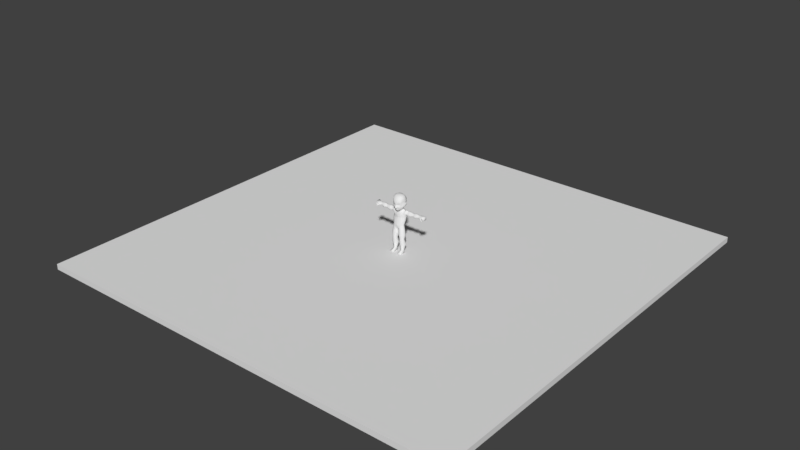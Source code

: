 # Source: BaseCharacter.blend  (saved by Blender 2.77.0; exported with 4.5.12 LTS)
import bpy
from mathutils import Matrix  # noqa: F401  (used for matrix-valued properties, if any)

bpy.ops.wm.read_factory_settings(use_empty=True)
scene = bpy.context.scene
scene.name = 'Scene'

# ---- collections
col_collection_1 = bpy.data.collections.new('Collection 1'); scene.collection.children.link(col_collection_1)

# ---- materials (node trees are filled in below, after node groups)
mat_material = bpy.data.materials.new('Material')
mat_material.alpha_threshold = 0.0
mat_material.use_transparent_shadow = False
mat_material.roughness = 0.5

# ---- material node trees

# ---- world
world_world = bpy.data.worlds.new('World'); scene.world = world_world
world_world.color = (0.05088, 0.05088, 0.05088)
world_world.use_sun_shadow = False
world_world.sun_shadow_jitter_overblur = 0.0
world_world.cycles.sampling_method = 'MANUAL'

# ---- meshes
me_cube = bpy.data.meshes.new('Cube')
me_cube.from_pydata([(-8.117, -8.01, -0.2067), (-8.117, -8.01, -0.002382), (-8.117, 8.01, -0.2067), (-8.117, 8.01, -0.002382), (8.117, -8.01, -0.2067), (8.117, -8.01, -0.002382), (8.117, 8.01, -0.2067), (8.117, 8.01, -0.002382)], [], [(1, 3, 2, 0), (3, 7, 6, 2), (7, 5, 4, 6), (5, 1, 0, 4), (0, 2, 6, 4), (5, 7, 3, 1)])
me_cube.use_remesh_preserve_volume = False
me_cube.use_remesh_preserve_attributes = False
me_cube.use_mirror_vertex_groups = False
me_cube.update()
me_cylinder = bpy.data.meshes.new('Cylinder')
me_cylinder.from_pydata([(0.7276, 0.1059, 0.5289), (0.7102, 0.2824, 1.67), (0.977, -0.02886, 0.5275), (1.225, 0.03884, 1.67), (0.9683, -0.3775, 0.5277), (1.19, -0.488, 1.666), (0.7291, -0.5232, 0.5296), (0.7081, -0.7511, 1.668), (0.4765, -0.3226, 0.5269), (0.1989, -0.4114, 1.672), (0.4783, -0.02891, 0.5275), (0.1938, 0.03983, 1.67), (1.03, -0.5917, 2.464), (0.6759, -0.8393, 2.465), (0.3077, -0.5233, 2.464), (0.3136, -0.1562, 2.465), (0.6222, 0.3518, 3.357), (1.073, 0.08939, 3.357), (1.129, -0.5727, 3.361), (0.6255, -0.9083, 3.356), (0.0816, -0.484, 3.352), (0.09262, 0.1031, 3.349), (0.5373, 0.2438, 4.261), (0.9279, 0.01649, 4.74), (0.9058, -0.5031, 4.868), (0.5369, -0.7315, 4.589), (0.05125, -0.4362, 4.111), (0.09962, 0.009782, 3.945), (0.0, 0.3715, 4.26), (0.0, -0.7552, 4.593), (0.0, -0.4282, 4.108), (0.0, 0.0391, 3.946), (0.5228, 0.2374, 5.025), (0.8812, 0.02533, 5.024), (0.8616, -0.5067, 5.029), (0.5023, -0.6636, 5.025), (0.0, 0.37, 5.025), (0.0, -0.7406, 5.024), (0.6318, 0.4969, 6.096), (1.097, 0.2404, 6.097), (1.054, -0.361, 6.096), (0.5677, -0.5744, 6.098), (0.0, 0.6476, 6.097), (0.0, -0.5993, 6.082), (0.7028, 0.7336, 6.937), (1.101, 0.5051, 6.803), (1.042, -0.13, 6.745), (0.6027, -0.5267, 6.571), (0.0, 0.8828, 6.951), (0.0, -0.6238, 6.542), (0.5764, 0.5526, 7.475), (0.9211, 0.4373, 7.411), (0.922, -0.005738, 7.334), (0.4533, -0.1546, 7.285), (0.00149, 0.6387, 7.504), (0.0, -0.1733, 7.271), (0.4194, 0.4775, 7.727), (0.5466, 0.3366, 7.707), (0.526, -0.01974, 7.626), (0.3516, -0.1576, 7.57), (0.0, 0.5489, 7.75), (0.0, -0.2166, 7.546), (1.022, -0.1995, 7.015), (0.5858, -0.6134, 6.639), (0.6819, 0.7081, 7.27), (0.9653, 0.5789, 7.166), (0.0, 0.8171, 7.338), (0.0, -0.6621, 6.614), (1.014, -0.1755, 0.5276), (1.354, -0.1876, 1.672), (1.154, -0.3317, 2.474), (1.27, -0.1809, 3.359), (1.043, -0.197, 4.844), (1.001, -0.2021, 5.028), (1.217, -0.02489, 6.074), (1.226, 0.1845, 6.679), (0.9261, 0.2141, 7.431), (0.5675, 0.1625, 7.682), (2.753, 0.4019, 7.032), (2.753, 0.3598, 7.441), (2.754, 0.455, 7.274), (2.754, 0.188, 6.941), (2.753, 0.2058, 7.458), (1.228, -0.1643, 6.917), (1.368, -0.09268, 6.973), (1.432, -0.05048, 7.145), (1.193, -0.2003, 7.153), (1.209, -0.009454, 7.503), (1.58, 0.05817, 7.424), (1.622, 0.201, 7.495), (1.237, 0.2075, 7.595), (1.228, 0.4969, 7.565), (1.613, 0.3757, 7.48), (1.523, 0.5273, 7.287), (1.241, 0.6471, 7.282), (1.247, 0.5564, 6.954), (1.405, 0.4545, 6.998), (1.353, 0.1901, 6.847), (1.287, 0.1876, 6.794), (2.13, -0.2032, 6.89), (2.128, -0.04395, 7.469), (2.127, 0.4475, 7.511), (2.128, 0.5133, 6.95), (2.127, -0.2429, 7.167), (2.126, 0.2032, 7.571), (2.126, 0.5963, 7.296), (2.128, 0.1897, 6.764), (3.817, 0.3995, 7.103), (3.817, -0.02712, 7.065), (3.817, 0.371, 7.481), (3.817, 0.05511, 7.431), (3.816, -0.06593, 7.232), (3.816, 0.4596, 7.322), (3.817, 0.1888, 7.013), (3.816, 0.2115, 7.506), (4.76, 0.6094, 7.342), (4.745, -0.169, 7.323), (4.889, 0.6146, 7.525), (4.869, -0.09835, 7.501), (4.785, -0.2714, 7.415), (4.817, 0.7316, 7.459), (4.725, 0.1603, 7.293), (4.899, 0.2108, 7.542), (4.594, 0.4846, 6.862), (4.569, -0.04278, 7.048), (4.57, 0.4797, 7.027), (4.016, 0.5066, 7.326), (4.371, 0.6014, 7.374), (4.371, 0.5123, 7.201), (4.02, 0.4384, 7.098), (4.018, 0.214, 7.521), (4.388, 0.215, 7.52), (4.389, 0.4962, 7.498), (4.019, 0.4127, 7.494), (4.026, 0.1724, 6.995), (4.369, 0.1543, 7.119), (4.487, -0.1599, 7.203), (4.012, -0.06694, 7.041), (4.368, -0.1941, 7.291), (4.025, -0.1198, 7.222), (4.386, -0.02393, 7.458), (4.019, 0.02663, 7.441), (4.756, 0.5738, 7.111), (4.739, -0.1432, 7.126), (4.923, 0.5814, 6.976), (4.9, -0.08223, 6.996), (4.815, -0.2394, 7.079), (4.856, 0.6913, 7.047), (4.709, 0.1561, 7.149), (4.936, 0.2033, 6.966), (4.592, -0.00397, 6.887), (4.551, -0.05141, 6.97), (4.555, 0.502, 6.939), (4.565, 0.1732, 7.076), (4.598, 0.2034, 6.851), (4.484, 0.1837, 6.954), (4.407, -0.09601, 6.91), (4.556, -0.1037, 7.029), (4.592, -0.2605, 7.095), (4.387, -0.2465, 6.935), (4.516, -0.3204, 7.13), (4.415, -0.3056, 7.037), (4.737, -0.3382, 6.797), (4.765, -0.3335, 6.853), (4.796, -0.3935, 6.861), (4.749, -0.3935, 6.805), (4.763, -0.4116, 6.885), (4.73, -0.4132, 6.837), (4.594, -0.2334, 6.846), (4.592, -0.3295, 6.854), (4.589, -0.3693, 6.919), (4.69, -0.3218, 6.991), (4.658, -0.2284, 6.943), (4.652, -0.3709, 7.004), (3.106, 0.2113, 7.579), (3.106, 0.426, 7.555), (3.106, 0.1859, 6.856), (3.105, -0.1467, 6.934), (3.106, -0.1798, 7.179), (3.106, -0.002719, 7.486), (3.106, 0.4841, 6.982), (3.106, 0.565, 7.321), (0.4989, 0.4292, 10.16), (0.7526, 0.2339, 10.09), (0.7616, -0.3651, 10.07), (0.4693, -0.4886, 10.18), (0.0, 0.5363, 10.19), (0.0, -0.5453, 10.21), (0.7926, -0.01967, 10.11), (0.4178, 0.3473, 7.988), (0.5165, 0.1935, 7.949), (0.0, 0.4575, 8.021), (0.5426, 0.07114, 7.892), (0.5168, -0.08946, 7.807), (0.3747, -0.19, 7.699), (0.0, -0.2487, 7.651), (0.5415, 0.5062, 8.21), (0.6601, 0.8292, 8.738), (0.6144, 0.6767, 9.825), (0.0, 0.6727, 8.252), (0.0, 1.027, 8.752), (0.0, 0.8861, 9.853), (0.3824, -0.4218, 7.668), (0.2016, -0.9546, 8.692), (0.4801, -0.902, 9.806), (0.9052, 0.2849, 9.778), (1.154, 0.3345, 8.704), (0.7619, 0.1822, 8.163), (0.9922, -0.05075, 9.766), (0.9514, 0.02124, 8.726), (0.8215, -0.02968, 8.073), (0.902, -0.4843, 9.775), (0.6289, -0.7627, 8.713), (0.7123, -0.3693, 7.917), (0.0, -0.9814, 9.791), (0.0, -1.082, 8.706), (0.0, -0.4593, 7.607), (0.0, -0.02107, 10.3), (0.4818, -0.01807, 10.26), (0.6719, 0.8662, 9.024), (0.0, 1.074, 9.055), (0.2223, -0.9511, 8.815), (1.139, 0.3099, 8.917), (0.9579, 0.0275, 8.946), (0.6154, -0.8011, 8.825), (0.0, -1.146, 8.94), (0.6359, 0.7588, 8.557), (0.0, 0.9608, 8.573), (0.2112, -0.9284, 8.603), (1.129, 0.2403, 8.529), (0.929, -0.04021, 8.541), (0.5999, -0.7337, 8.61), (0.1606, -1.015, 8.495), (0.12, -1.034, 8.675), (0.7501, -0.8023, 8.964), (0.8023, -0.6762, 8.721), (0.1723, -1.161, 8.937), (0.7498, -0.7434, 8.499), (0.2081, -0.8686, 8.02), (0.2078, -0.8578, 8.016), (0.0, -1.013, 7.998), (0.0, -0.9874, 7.953), (0.143, -0.9198, 7.987), (0.1447, -0.9416, 8.015), (0.321, -0.8144, 7.928), (0.2128, -0.8498, 7.832), (0.2949, -0.9014, 8.129), (0.0, -1.02, 8.097), (0.1412, -0.9694, 8.142), (0.0, -0.9095, 7.773), (0.2413, -0.8177, 7.979), (0.2344, -0.862, 8.056), (0.0, -1.01, 8.056), (0.1637, -0.842, 7.919), (0.1436, -0.9485, 8.072), (0.0, -0.8829, 7.874), (0.289, -0.7248, 7.637), (0.2328, -1.008, 8.235), (0.0, -0.8111, 7.597), (0.5538, -0.6546, 7.862), (0.504, -0.93, 8.284), (0.09174, -1.136, 8.394), (0.07836, -1.112, 8.552), (0.0, -1.142, 8.551), (0.0, -1.191, 8.38), (0.1047, -1.182, 8.204), (0.0, -1.23, 8.177), (0.0, -1.129, 8.109), (0.08272, -1.102, 8.137), (1.063, 0.146, 8.375), (0.8871, -0.01148, 8.31), (0.7913, -0.5111, 8.208), (0.5939, 0.6543, 8.39), (0.0, 0.8572, 8.424), (0.211, -0.8442, 8.014), (0.0, -0.972, 7.985), (0.1475, -0.8908, 8.01), (0.3409, -0.8266, 8.025), (0.2548, -0.8228, 8.011), (0.5994, -0.7333, 8.082), (0.4527, -0.8872, 8.823), (0.4064, -0.9092, 8.699), (0.1751, -1.036, 8.348), (0.09707, -1.186, 8.276), (0.5141, -1.027, 8.964), (0.4668, -0.7184, 10.02), (0.0, -1.243, 8.26), (0.7303, -0.7243, 9.785), (0.2644, -1.003, 8.5), (0.3519, -0.8676, 8.599), (0.0, -0.7946, 10.03), (0.688, -0.5729, 9.991), (0.902, 0.3945, 8.973), (0.9499, 0.434, 8.724), (0.913, 0.3644, 8.544), (0.8657, 0.2423, 8.357), (0.7276, 0.1059, -0.01151), (0.977, -0.02886, -0.01151), (1.049, -0.3775, -0.01151), (0.7291, -0.5232, -0.01151), (0.535, -0.3226, -0.01151), (0.4783, -0.02891, -0.01151), (1.055, -0.1755, -0.01151), (1.104, -1.159, 0.1211), (0.7422, -1.305, 0.123), (0.4279, -1.104, 0.1203), (1.104, -1.159, -0.01151), (0.7422, -1.305, -0.01151), (0.4279, -1.104, -0.01151), (0.6681, 0.06829, 2.583), (1.042, -0.123, 2.585), (1.082, -0.1097, 2.277), (0.6835, 0.08558, 2.275), (2.661, -0.06946, 6.985), (2.661, 0.04141, 7.399), (2.662, -0.09094, 7.171), (2.852, -0.07772, 6.98), (2.853, -0.101, 7.174), (2.852, 0.03701, 7.418), (0.6889, 0.8254, 9.423), (0.0, 1.058, 9.453), (0.3967, -1.05, 9.366), (1.0, 0.3468, 9.366), (0.8863, -0.6278, 9.348), (0.0, -1.121, 9.364), (0.6837, -0.8755, 9.362), (1.021, -0.03721, 9.343), (3.461, 0.2138, 7.586), (3.461, 0.1863, 6.891), (3.462, 0.4774, 7.014), (3.461, 0.4279, 7.558), (3.461, -0.1275, 6.965), (3.461, -0.1686, 7.201), (3.461, 0.001921, 7.49), (3.461, 0.558, 7.334), (1.776, -0.1956, 7.154), (1.883, 0.2014, 7.583), (1.827, 0.6108, 7.308), (1.732, 0.1875, 6.755), (1.741, -0.197, 6.899), (1.86, -0.02051, 7.485), (1.879, 0.4399, 7.54), (1.761, 0.5222, 6.947), (0.9813, -0.4546, 5.563), (0.5339, -0.6506, 5.562), (0.5786, 0.3935, 5.561), (1.015, 0.1454, 5.561), (0.0, 0.5434, 5.561), (0.0, -0.7046, 5.553), (1.141, -0.1154, 5.551), (1.022, 0.07575, 4.052), (1.026, -0.5464, 4.118), (0.05506, -0.4657, 3.734), (0.08478, 0.06264, 3.651), (0.5807, -0.8324, 3.975), (0.5792, 0.329, 3.813), (1.169, -0.1883, 4.106), (1.082, -0.2266, 7.109), (1.047, 0.2074, 7.559), (1.074, 0.6392, 7.248), (1.255, 0.186, 6.74), (1.125, -0.1684, 6.841), (1.033, -0.02437, 7.459), (1.04, 0.4808, 7.53), (1.161, 0.5525, 6.887), (1.31, -0.1428, 6.958), (1.322, -0.1441, 7.174), (1.402, 0.009442, 7.499), (1.435, 0.2006, 7.587), (1.427, 0.4471, 7.561), (1.391, 0.6061, 7.308), (1.337, 0.5191, 6.986), (1.332, 0.1892, 6.825)], [], [(0, 1, 3, 2), (68, 69, 5, 4), (4, 5, 7, 6), (6, 7, 9, 8), (8, 9, 11, 10), (10, 11, 1, 0), (299, 298, 306, 307), (70, 69, 311), (311, 310, 70), (11, 9, 14, 15), (7, 5, 12, 13), (11, 15, 312), (356, 350, 23, 72), (310, 309, 16, 17), (16, 309, 21), (15, 21, 309), (310, 17, 71), (71, 70, 310), (353, 352, 26, 27), (354, 351, 24, 25), (350, 355, 22, 23), (355, 353, 27, 22), (352, 354, 25, 26), (22, 27, 31, 28), (27, 26, 30, 31), (26, 25, 29, 30), (23, 22, 32, 33), (29, 25, 35, 37), (72, 23, 33, 73), (22, 28, 36, 32), (25, 24, 34, 35), (344, 343, 40, 41), (346, 345, 38, 39), (345, 347, 42, 38), (349, 346, 39, 74), (348, 344, 41, 43), (41, 40, 46, 47), (39, 38, 44, 45), (38, 42, 48, 44), (74, 39, 45, 75), (43, 41, 47, 49), (63, 62, 52, 53), (65, 64, 50, 51), (64, 66, 54, 50), (67, 63, 53, 55), (53, 52, 58, 59), (51, 50, 56, 57), (50, 54, 60, 56), (76, 51, 57, 77), (55, 53, 59, 61), (49, 47, 63, 67), (44, 48, 66, 64), (45, 44, 64, 65), (47, 46, 62, 63), (52, 76, 77, 58), (40, 74, 75, 46), (343, 349, 74, 40), (24, 72, 73, 34), (15, 14, 20, 21), (351, 356, 72, 24), (9, 7, 13, 14), (2, 3, 69, 68), (81, 316, 313), (313, 316, 317, 315), (104, 314, 82), (105, 101, 79, 80), (106, 102, 78, 81), (101, 104, 82, 79), (102, 105, 80, 78), (361, 360, 98, 83), (365, 372, 97, 84), (364, 359, 94, 95), (371, 370, 93, 96), (363, 358, 90, 91), (369, 368, 89, 92), (360, 364, 95, 98), (372, 371, 96, 97), (359, 363, 91, 94), (370, 369, 92, 93), (362, 357, 86, 87), (367, 366, 85, 88), (358, 362, 87, 90), (368, 367, 88, 89), (357, 361, 83, 86), (366, 365, 84, 85), (339, 338, 106, 99), (342, 337, 105, 102), (341, 336, 104, 101), (338, 342, 102, 106), (337, 341, 101, 105), (340, 335, 103, 100), (336, 340, 100, 104), (335, 339, 99, 103), (330, 327, 114, 109), (331, 328, 113, 108), (332, 331, 108, 111), (333, 332, 111, 110), (328, 329, 107, 113), (327, 333, 110, 114), (334, 330, 109, 112), (329, 334, 112, 107), (128, 127, 120, 115), (132, 131, 122, 117), (136, 135, 121, 116), (138, 136, 116, 119), (140, 138, 119, 118), (135, 128, 115, 121), (131, 140, 118, 122), (127, 132, 117, 120), (118, 119, 146, 145), (119, 116, 143, 146), (116, 121, 148, 143), (117, 122, 149, 144), (115, 120, 147, 142), (120, 117, 144, 147), (112, 109, 133, 126), (126, 133, 132, 127), (114, 110, 141, 130), (130, 141, 140, 131), (113, 107, 129, 134), (134, 129, 128, 135), (110, 111, 139, 141), (141, 139, 138, 140), (111, 108, 137, 139), (137, 134, 156, 159), (108, 113, 134, 137), (136, 138, 160, 158), (109, 114, 130, 133), (133, 130, 131, 132), (107, 112, 126, 129), (129, 126, 127, 128), (142, 147, 152, 125), (147, 144, 123, 152), (149, 145, 150, 154), (148, 142, 125, 153), (145, 146, 151, 150), (146, 143, 124, 151), (121, 115, 142, 148), (122, 118, 145, 149), (125, 152, 155, 153), (153, 155, 151, 124), (152, 123, 154, 155), (155, 154, 150, 151), (144, 149, 154, 123), (143, 148, 153, 124), (170, 169, 165, 167), (169, 168, 162, 165), (138, 139, 161, 160), (139, 137, 159, 161), (134, 135, 157, 156), (135, 136, 158, 157), (167, 165, 164, 166), (165, 162, 163, 164), (172, 171, 164, 163), (171, 173, 166, 164), (173, 170, 167, 166), (168, 172, 163, 162), (156, 157, 172, 168), (160, 161, 170, 173), (158, 160, 173, 171), (157, 158, 171, 172), (159, 156, 168, 169), (161, 159, 169, 170), (78, 80, 181, 180), (318, 179, 174), (174, 82, 318), (318, 317, 178, 179), (317, 316, 177, 178), (177, 316, 176), (81, 176, 316), (205, 198, 182, 183), (198, 201, 186, 182), (208, 205, 183, 188), (211, 208, 188, 184), (214, 204, 285, 290), (59, 58, 193, 194), (61, 59, 194, 195), (58, 77, 192, 193), (77, 57, 190, 192), (56, 60, 191, 189), (57, 56, 189, 190), (194, 193, 213, 202), (228, 289, 281, 203), (321, 325, 287, 204), (195, 194, 202, 216), (233, 215, 263, 262), (324, 321, 204, 214), (193, 192, 210, 213), (237, 230, 209, 235), (323, 326, 208, 211), (192, 190, 207, 210), (230, 229, 206, 209), (326, 322, 205, 208), (189, 191, 199, 196), (226, 227, 200, 197), (319, 320, 201, 198), (190, 189, 196, 207), (294, 226, 197, 293), (322, 319, 198, 205), (217, 187, 185, 218), (188, 218, 185, 184), (183, 182, 218, 188), (186, 217, 218, 182), (293, 197, 219, 292), (197, 200, 220, 219), (209, 206, 222, 223), (235, 209, 223, 234), (215, 233, 236, 225), (203, 281, 280, 221), (295, 272, 226, 294), (272, 273, 227, 226), (270, 269, 229, 230), (271, 270, 230, 237), (278, 251, 238, 274), (253, 250, 239, 242), (228, 203, 233, 232), (224, 212, 235, 234), (203, 221, 236, 233), (221, 280, 284, 236), (212, 231, 237, 235), (231, 289, 288, 237), (275, 276, 243, 240), (276, 274, 238, 243), (254, 252, 240, 243), (255, 253, 242, 241), (251, 254, 243, 238), (260, 257, 248, 246), (258, 256, 245, 249), (247, 248, 268, 267), (256, 259, 244, 245), (279, 260, 246, 277), (246, 248, 254, 251), (249, 245, 253, 255), (248, 247, 252, 254), (245, 244, 250, 253), (277, 246, 251, 278), (271, 237, 260, 279), (202, 213, 259, 256), (248, 257, 265, 268), (216, 202, 256, 258), (237, 288, 282, 257, 260), (264, 261, 262, 263), (265, 266, 267, 268), (261, 264, 286, 283), (232, 233, 262, 261), (257, 282, 283, 265), (184, 291, 287, 211), (213, 271, 279, 259), (244, 277, 278, 250), (259, 279, 277, 244), (242, 239, 274, 276), (241, 242, 276, 275), (250, 278, 274, 239), (213, 210, 270, 271), (210, 207, 295, 270), (196, 199, 273, 272), (207, 196, 272, 295), (283, 282, 232, 261), (284, 280, 224, 234), (290, 285, 185, 187), (287, 291, 285, 204), (283, 286, 266, 265), (281, 289, 231, 212), (282, 288, 232), (288, 289, 228, 232), (280, 281, 212, 224), (325, 284, 234, 323), (222, 206, 293, 292), (223, 222, 292), (206, 229, 294, 293), (229, 269, 295, 294), (269, 270, 295), (68, 4, 298, 302), (8, 10, 301, 300), (0, 2, 297, 296), (6, 8, 305, 304), (2, 68, 302, 297), (10, 0, 296, 301), (304, 305, 308, 307), (303, 304, 307, 306), (298, 4, 303, 306), (8, 300, 308, 305), (4, 6, 304, 303), (300, 299, 307, 308), (302, 298, 300, 301), (296, 297, 302, 301), (299, 300, 298), (5, 69, 70, 12), (1, 11, 312), (3, 1, 312, 311), (69, 3, 311), (15, 309, 312), (312, 309, 310, 311), (13, 12, 18, 19), (14, 13, 19, 20), (12, 70, 71, 18), (99, 106, 313), (100, 103, 315, 314), (104, 100, 314), (103, 99, 313, 315), (106, 81, 313), (79, 82, 174, 175), (314, 318, 82), (80, 79, 175, 181), (81, 78, 180, 176), (317, 318, 314, 315), (287, 325, 323, 211), (292, 219, 319, 322), (219, 220, 320, 319), (223, 292, 322, 326), (234, 223, 326, 323), (225, 236, 321, 324), (236, 284, 325, 321), (291, 184, 185, 285), (180, 181, 334, 329), (181, 175, 330, 334), (174, 179, 333, 327), (176, 180, 329, 328), (179, 178, 332, 333), (178, 177, 331, 332), (177, 176, 328, 331), (175, 174, 327, 330), (85, 84, 339, 335), (89, 88, 340, 336), (88, 85, 335, 340), (93, 92, 341, 337), (97, 96, 342, 338), (92, 89, 336, 341), (96, 93, 337, 342), (84, 97, 338, 339), (34, 73, 349, 343), (37, 35, 344, 348), (73, 33, 346, 349), (32, 36, 347, 345), (33, 32, 345, 346), (35, 34, 343, 344), (18, 71, 356, 351), (20, 19, 354, 352), (16, 21, 353, 355), (17, 16, 355, 350), (19, 18, 351, 354), (21, 20, 352, 353), (71, 17, 350, 356), (62, 46, 361, 357), (76, 52, 362, 358), (52, 62, 357, 362), (65, 51, 363, 359), (75, 45, 364, 360), (51, 76, 358, 363), (45, 65, 359, 364), (46, 75, 360, 361), (86, 83, 365, 366), (90, 87, 367, 368), (87, 86, 366, 367), (94, 91, 369, 370), (98, 95, 371, 372), (91, 90, 368, 369), (95, 94, 370, 371), (83, 98, 372, 365)])
me_cylinder.polygons.foreach_set('use_smooth', [True] * 359)
_uv = me_cylinder.uv_layers.new(name='UVMap')
_uv.uv.foreach_set('vector', [0.4631, 0.07009, 0.4731, 0.1802, 0.4259, 0.1793, 0.4387, 0.06943, 0.2511, 0.01713, 0.259, 0.1297, 0.2292, 0.1237, 0.2369, 0.01445, 0.2369, 0.01445, 0.2292, 0.1237, 0.1717, 0.114, 0.2076, 0.009566, 0.5682, 0.06407, 0.6019, 0.1709, 0.5411, 0.1803, 0.5353, 0.06843, 0.5353, 0.06843, 0.5411, 0.1803, 0.5023, 0.1821, 0.5104, 0.06967, 0.823, 0.06226, 0.8425, 0.1723, 0.7818, 0.1699, 0.7929, 0.06121, 0.8989, 0.2462, 0.9335, 0.2342, 0.9352, 0.3088, 0.8961, 0.3206, 0.3883, 0.253, 0.3982, 0.1781, 0.4142, 0.2358, 0.4142, 0.2358, 0.4127, 0.265, 0.3883, 0.253, 0.5023, 0.1821, 0.5411, 0.1803, 0.5683, 0.253, 0.5374, 0.2545, 0.1717, 0.114, 0.2292, 0.1237, 0.1934, 0.1951, 0.1484, 0.1875, 0.8425, 0.1723, 0.8356, 0.2483, 0.79, 0.2283, 0.3915, 0.4092, 0.4216, 0.4058, 0.4167, 0.4712, 0.3902, 0.4797, 0.4127, 0.265, 0.4484, 0.2655, 0.4724, 0.3414, 0.4264, 0.3403, 0.7796, 0.3313, 0.7908, 0.2578, 0.8398, 0.3336, 0.8356, 0.2483, 0.8398, 0.3336, 0.7908, 0.2578, 0.4127, 0.265, 0.4264, 0.3403, 0.3927, 0.3387, 0.3927, 0.3387, 0.3883, 0.253, 0.4127, 0.265, 0.5237, 0.3703, 0.5655, 0.3765, 0.5673, 0.4127, 0.5301, 0.3981, 0.1114, 0.328, 0.1609, 0.3504, 0.138, 0.42, 0.09823, 0.386, 0.4216, 0.4058, 0.4661, 0.384, 0.4599, 0.4266, 0.4167, 0.4712, 0.784, 0.3748, 0.8412, 0.3619, 0.8425, 0.3901, 0.7884, 0.4183, 0.5655, 0.3765, 0.6298, 0.3901, 0.6295, 0.4493, 0.5673, 0.4127, 0.773, 0.8446, 0.81, 0.8172, 0.8211, 0.8177, 0.8317, 0.8446, 0.81, 0.8172, 0.8048, 0.7729, 0.8103, 0.7726, 0.8211, 0.8177, 0.07724, 0.3367, 0.09823, 0.386, 0.04726, 0.3779, 0.07294, 0.3357, 0.4167, 0.4712, 0.4599, 0.4266, 0.4548, 0.4993, 0.4178, 0.4983, 0.04726, 0.3779, 0.09823, 0.386, 0.0896, 0.4271, 0.03932, 0.4186, 0.3902, 0.4797, 0.4167, 0.4712, 0.4178, 0.4983, 0.3905, 0.4971, 0.8774, 0.4442, 0.9242, 0.4405, 0.9306, 0.5135, 0.8854, 0.5169, 0.09823, 0.386, 0.138, 0.42, 0.1305, 0.4344, 0.0896, 0.4271, 0.08405, 0.4784, 0.1322, 0.4867, 0.134, 0.539, 0.07851, 0.5297, 0.4195, 0.5505, 0.461, 0.5515, 0.4673, 0.6037, 0.4212, 0.6027, 0.879, 0.5687, 0.9291, 0.5649, 0.9276, 0.6164, 0.8725, 0.6204, 0.3904, 0.5479, 0.4195, 0.5505, 0.4212, 0.6027, 0.3904, 0.5987, 0.03054, 0.4694, 0.08405, 0.4784, 0.07851, 0.5297, 0.02176, 0.5201, 0.07851, 0.5297, 0.134, 0.539, 0.1327, 0.6031, 0.07413, 0.5746, 0.4212, 0.6027, 0.4673, 0.6037, 0.481, 0.6858, 0.4415, 0.6721, 0.8725, 0.6204, 0.9276, 0.6164, 0.9246, 0.6983, 0.8625, 0.7016, 0.3904, 0.5987, 0.4212, 0.6027, 0.4415, 0.6721, 0.4059, 0.658, 0.02176, 0.5201, 0.07851, 0.5297, 0.07413, 0.5746, 0.01459, 0.5624, 0.06743, 0.5806, 0.1205, 0.6265, 0.1143, 0.6568, 0.06462, 0.6436, 0.4525, 0.707, 0.4773, 0.7172, 0.4659, 0.7354, 0.4393, 0.7291, 0.9692, 0.6071, 0.9692, 0.6731, 0.952, 0.6737, 0.9528, 0.6186, 0.01128, 0.5687, 0.06743, 0.5806, 0.06462, 0.6436, 0.02197, 0.6353, 0.06462, 0.6436, 0.1143, 0.6568, 0.07109, 0.6782, 0.04933, 0.6688, 0.4393, 0.7291, 0.4659, 0.7354, 0.4642, 0.7585, 0.445, 0.7557, 0.9201, 0.4167, 0.8679, 0.411, 0.8658, 0.3872, 0.9034, 0.3916, 0.7329, 0.0507, 0.7096, 0.04967, 0.7196, 0.009566, 0.7381, 0.0127, 0.02197, 0.6353, 0.06462, 0.6436, 0.04933, 0.6688, 0.01434, 0.6607, 0.01459, 0.5624, 0.07413, 0.5746, 0.06743, 0.5806, 0.01128, 0.5687, 0.8625, 0.7016, 0.9246, 0.6983, 0.9306, 0.7351, 0.8683, 0.7332, 0.4415, 0.6721, 0.481, 0.6858, 0.4773, 0.7172, 0.4525, 0.707, 0.07413, 0.5746, 0.1327, 0.6031, 0.1205, 0.6265, 0.06743, 0.5806, 0.7573, 0.05299, 0.7329, 0.0507, 0.7381, 0.0127, 0.7583, 0.01057, 0.134, 0.539, 0.166, 0.5427, 0.165, 0.6017, 0.1327, 0.6031, 0.1322, 0.4867, 0.1621, 0.4911, 0.166, 0.5427, 0.134, 0.539, 0.138, 0.42, 0.1662, 0.4228, 0.1583, 0.4394, 0.1305, 0.4344, 0.5374, 0.2545, 0.5683, 0.253, 0.5638, 0.3404, 0.5173, 0.3425, 0.1609, 0.3504, 0.1901, 0.3546, 0.1662, 0.4228, 0.138, 0.42, 0.5411, 0.1803, 0.6019, 0.1709, 0.6183, 0.2463, 0.5683, 0.253, 0.4387, 0.06943, 0.4259, 0.1793, 0.3982, 0.1781, 0.4229, 0.06838, 0.6942, 0.633, 0.7227, 0.6234, 0.7222, 0.6416, 0.2794, 0.6497, 0.2968, 0.652, 0.2918, 0.6701, 0.2746, 0.667, 0.7244, 0.1608, 0.7398, 0.2148, 0.7211, 0.2217, 0.8041, 0.6859, 0.7814, 0.6923, 0.7865, 0.6406, 0.8042, 0.6363, 0.6929, 0.691, 0.6607, 0.6934, 0.6726, 0.6343, 0.6942, 0.633, 0.6992, 0.1609, 0.7244, 0.1608, 0.7211, 0.2217, 0.705, 0.2213, 0.8411, 0.6878, 0.8041, 0.6859, 0.8042, 0.6363, 0.8301, 0.6376, 0.138, 0.6119, 0.1667, 0.6076, 0.1684, 0.6135, 0.1433, 0.6207, 0.7298, 0.771, 0.6947, 0.7685, 0.6948, 0.7655, 0.7262, 0.7646, 0.9776, 0.4452, 0.9698, 0.4775, 0.9537, 0.4788, 0.9674, 0.4498, 0.2132, 0.8741, 0.1978, 0.8472, 0.2092, 0.843, 0.2205, 0.8695, 0.7045, 0.06252, 0.7313, 0.06382, 0.7297, 0.07694, 0.6995, 0.07537, 0.7051, 0.09448, 0.7293, 0.0959, 0.7289, 0.1149, 0.7106, 0.1136, 0.4042, 0.6635, 0.4401, 0.6796, 0.4387, 0.6871, 0.4026, 0.6691, 0.6947, 0.7685, 0.6629, 0.7699, 0.6685, 0.7625, 0.6948, 0.7655, 0.9698, 0.4775, 0.9699, 0.5042, 0.952, 0.5068, 0.9537, 0.4788, 0.1978, 0.8472, 0.2054, 0.8212, 0.2205, 0.8202, 0.2092, 0.843, 0.5145, 0.8306, 0.5183, 0.8659, 0.5101, 0.8638, 0.5023, 0.8296, 0.157, 0.6765, 0.1465, 0.6451, 0.1595, 0.6482, 0.1766, 0.6759, 0.7313, 0.06382, 0.7556, 0.06494, 0.7539, 0.07689, 0.7297, 0.07694, 0.7293, 0.0959, 0.7495, 0.09486, 0.7451, 0.1128, 0.7289, 0.1149, 0.1271, 0.6342, 0.138, 0.6119, 0.1433, 0.6207, 0.1336, 0.642, 0.1465, 0.6451, 0.151, 0.6248, 0.1587, 0.6288, 0.1595, 0.6482, 0.7311, 0.7279, 0.6939, 0.7283, 0.6929, 0.691, 0.736, 0.6911, 0.84, 0.7206, 0.8058, 0.7136, 0.8041, 0.6859, 0.8411, 0.6878, 0.7049, 0.1373, 0.7267, 0.1378, 0.7244, 0.1608, 0.6992, 0.1609, 0.6939, 0.7283, 0.6646, 0.7279, 0.6607, 0.6934, 0.6929, 0.691, 0.8058, 0.7136, 0.7841, 0.7161, 0.7814, 0.6923, 0.8041, 0.6859, 0.199, 0.6816, 0.1886, 0.6526, 0.2178, 0.6571, 0.2215, 0.6874, 0.7267, 0.1378, 0.7484, 0.1383, 0.7517, 0.1638, 0.7244, 0.1608, 0.1886, 0.6526, 0.1921, 0.6301, 0.2255, 0.6314, 0.2178, 0.6571, 0.6952, 0.2862, 0.7148, 0.2865, 0.7128, 0.3205, 0.6961, 0.3204, 0.7231, 0.5655, 0.6933, 0.5655, 0.6935, 0.5324, 0.717, 0.5324, 0.5331, 0.7781, 0.5114, 0.7753, 0.5205, 0.743, 0.538, 0.7458, 0.5608, 0.773, 0.5331, 0.7781, 0.538, 0.7458, 0.5598, 0.7415, 0.6933, 0.5655, 0.6675, 0.567, 0.6722, 0.5336, 0.6935, 0.5324, 0.7148, 0.2865, 0.7353, 0.2888, 0.7301, 0.3226, 0.7128, 0.3205, 0.7964, 0.5723, 0.7756, 0.5773, 0.7781, 0.5471, 0.7951, 0.5433, 0.8262, 0.574, 0.7964, 0.5723, 0.7951, 0.5433, 0.8184, 0.5447, 0.8058, 0.4922, 0.7873, 0.4894, 0.7764, 0.4457, 0.7892, 0.455, 0.6788, 0.3732, 0.7084, 0.3738, 0.7051, 0.4214, 0.6626, 0.4191, 0.7318, 0.4694, 0.6977, 0.4807, 0.6985, 0.4483, 0.7337, 0.4459, 0.5612, 0.8634, 0.5479, 0.8553, 0.5517, 0.8314, 0.5612, 0.8296, 0.7343, 0.3758, 0.7543, 0.3778, 0.7583, 0.4151, 0.7385, 0.4206, 0.6977, 0.4807, 0.6606, 0.4819, 0.6514, 0.4464, 0.6985, 0.4483, 0.7084, 0.3738, 0.7343, 0.3758, 0.7385, 0.4206, 0.7051, 0.4214, 0.6692, 0.3733, 0.6788, 0.3732, 0.6626, 0.4191, 0.6514, 0.4131, 0.9737, 0.3149, 0.9566, 0.3076, 0.9585, 0.2752, 0.9737, 0.2665, 0.7029, 0.7965, 0.6949, 0.808, 0.6746, 0.8135, 0.6674, 0.8027, 0.6949, 0.808, 0.6949, 0.8347, 0.68, 0.8376, 0.6746, 0.8135, 0.9227, 0.7673, 0.9236, 0.8025, 0.8625, 0.8048, 0.8643, 0.7716, 0.7892, 0.455, 0.7764, 0.4457, 0.8202, 0.4424, 0.8139, 0.4559, 0.9156, 0.7542, 0.9227, 0.7673, 0.8643, 0.7716, 0.8718, 0.7594, 0.7951, 0.5433, 0.7781, 0.5471, 0.776, 0.5278, 0.7938, 0.524, 0.7938, 0.524, 0.776, 0.5278, 0.7741, 0.4923, 0.7873, 0.4894, 0.7128, 0.3205, 0.7301, 0.3226, 0.7317, 0.3415, 0.711, 0.3392, 0.711, 0.3392, 0.7317, 0.3415, 0.7343, 0.3758, 0.7084, 0.3738, 0.6935, 0.5324, 0.6722, 0.5336, 0.6678, 0.5143, 0.6948, 0.5123, 0.6948, 0.5123, 0.6678, 0.5143, 0.6606, 0.4819, 0.6977, 0.4807, 0.5598, 0.7415, 0.538, 0.7458, 0.5377, 0.7305, 0.5617, 0.7258, 0.7317, 0.3415, 0.7495, 0.3466, 0.7543, 0.3778, 0.7343, 0.3758, 0.6011, 0.7258, 0.6191, 0.7285, 0.6174, 0.7432, 0.5974, 0.7417, 0.7207, 0.5135, 0.6948, 0.5123, 0.7218, 0.4747, 0.738, 0.4764, 0.717, 0.5324, 0.6935, 0.5324, 0.6948, 0.5123, 0.7207, 0.5135, 0.296, 0.7566, 0.2853, 0.7655, 0.2841, 0.7441, 0.2941, 0.741, 0.6961, 0.3204, 0.7128, 0.3205, 0.711, 0.3392, 0.6902, 0.3389, 0.6902, 0.3389, 0.711, 0.3392, 0.7084, 0.3738, 0.6788, 0.3732, 0.8184, 0.5447, 0.7951, 0.5433, 0.7938, 0.524, 0.8181, 0.5255, 0.8181, 0.5255, 0.7938, 0.524, 0.7873, 0.4894, 0.8058, 0.4922, 0.8139, 0.4559, 0.8202, 0.4424, 0.833, 0.4757, 0.8236, 0.4755, 0.8202, 0.4424, 0.8277, 0.4405, 0.8411, 0.4726, 0.833, 0.4757, 0.9893, 0.3756, 0.984, 0.4029, 0.9528, 0.393, 0.9546, 0.3729, 0.7379, 0.825, 0.7423, 0.8645, 0.7248, 0.8539, 0.7242, 0.8252, 0.984, 0.4029, 0.9735, 0.4182, 0.9474, 0.3981, 0.9528, 0.393, 0.6674, 0.8027, 0.6746, 0.8135, 0.6705, 0.8319, 0.6626, 0.8335, 0.6949, 0.8347, 0.7029, 0.8662, 0.6785, 0.8674, 0.68, 0.8376, 0.9236, 0.8025, 0.9184, 0.8279, 0.8649, 0.8279, 0.8625, 0.8048, 0.6726, 0.8719, 0.6638, 0.8759, 0.6642, 0.8553, 0.6753, 0.8481, 0.6753, 0.8481, 0.6642, 0.8553, 0.6626, 0.8335, 0.6705, 0.8319, 0.9504, 0.3452, 0.9553, 0.3463, 0.9546, 0.3729, 0.9414, 0.3753, 0.6642, 0.8553, 0.6514, 0.8522, 0.6536, 0.8361, 0.6626, 0.8335, 0.9893, 0.3397, 0.9893, 0.3756, 0.9546, 0.3729, 0.9553, 0.3463, 0.7423, 0.7965, 0.7379, 0.825, 0.7242, 0.8252, 0.7258, 0.8045, 0.6108, 0.801, 0.6187, 0.8006, 0.6191, 0.8155, 0.6155, 0.8148, 0.7456, 0.456, 0.7353, 0.4559, 0.7457, 0.4417, 0.7516, 0.4405, 0.583, 0.7641, 0.5974, 0.7417, 0.6038, 0.7829, 0.5925, 0.7866, 0.5974, 0.7417, 0.6174, 0.7432, 0.6164, 0.7805, 0.6038, 0.7829, 0.9799, 0.8352, 0.9614, 0.8228, 0.963, 0.7917, 0.9779, 0.7957, 0.9614, 0.8228, 0.945, 0.7933, 0.9527, 0.7784, 0.963, 0.7917, 0.6288, 0.8489, 0.6295, 0.8528, 0.6221, 0.8521, 0.6229, 0.848, 0.9779, 0.7548, 0.9799, 0.7598, 0.9738, 0.7603, 0.9713, 0.7542, 0.968, 0.7753, 0.9608, 0.7672, 0.9713, 0.7542, 0.9738, 0.7603, 0.2952, 0.7281, 0.2886, 0.7284, 0.2923, 0.7154, 0.296, 0.7135, 0.6189, 0.8347, 0.6295, 0.8361, 0.6288, 0.8489, 0.6229, 0.848, 0.9791, 0.7753, 0.968, 0.7753, 0.9738, 0.7603, 0.9799, 0.7598, 0.9779, 0.7957, 0.963, 0.7917, 0.968, 0.7753, 0.9791, 0.7753, 0.5925, 0.7866, 0.6038, 0.7829, 0.6108, 0.801, 0.6014, 0.802, 0.2941, 0.741, 0.2841, 0.7441, 0.2886, 0.7284, 0.2952, 0.7281, 0.963, 0.7917, 0.9527, 0.7784, 0.9608, 0.7672, 0.968, 0.7753, 0.738, 0.4764, 0.7218, 0.4747, 0.7353, 0.4559, 0.7456, 0.456, 0.6038, 0.7829, 0.6164, 0.7805, 0.6187, 0.8006, 0.6108, 0.801, 0.8301, 0.6376, 0.8042, 0.6363, 0.7978, 0.6014, 0.834, 0.6033, 0.7387, 0.2324, 0.7405, 0.2551, 0.7168, 0.2525, 0.7168, 0.2525, 0.7211, 0.2217, 0.7387, 0.2324, 0.2704, 0.8211, 0.2641, 0.8453, 0.2418, 0.8506, 0.2501, 0.8202, 0.2641, 0.8453, 0.2704, 0.8631, 0.2501, 0.873, 0.2418, 0.8506, 0.7292, 0.5987, 0.7227, 0.6234, 0.693, 0.5987, 0.6942, 0.633, 0.693, 0.5987, 0.7227, 0.6234, 0.4094, 0.9535, 0.4601, 0.9605, 0.4394, 0.9904, 0.4095, 0.9827, 0.8744, 0.03048, 0.9386, 0.009566, 0.9464, 0.0391, 0.894, 0.05012, 0.3733, 0.95, 0.4094, 0.9535, 0.4095, 0.9827, 0.3831, 0.9831, 0.3359, 0.9473, 0.3733, 0.95, 0.3831, 0.9831, 0.3518, 0.9765, 0.511, 0.6752, 0.5601, 0.6783, 0.567, 0.6995, 0.5192, 0.6984, 0.04933, 0.6688, 0.07109, 0.6782, 0.0632, 0.6943, 0.04729, 0.681, 0.01434, 0.6607, 0.04933, 0.6688, 0.04729, 0.681, 0.01066, 0.6703, 0.4124, 0.7453, 0.4275, 0.7521, 0.4185, 0.7714, 0.4049, 0.762, 0.4275, 0.7521, 0.445, 0.7557, 0.431, 0.7777, 0.4185, 0.7714, 0.9034, 0.3916, 0.8658, 0.3872, 0.8639, 0.3611, 0.8997, 0.3662, 0.445, 0.7557, 0.4642, 0.7585, 0.4501, 0.7824, 0.431, 0.7777, 0.2083, 0.7561, 0.2018, 0.7422, 0.2368, 0.7269, 0.2323, 0.7592, 0.5351, 0.5627, 0.5529, 0.5619, 0.558, 0.5723, 0.5351, 0.5722, 0.547, 0.6356, 0.5827, 0.6366, 0.5926, 0.6777, 0.5601, 0.6783, 0.2062, 0.7917, 0.2083, 0.7561, 0.2323, 0.7592, 0.2277, 0.795, 0.5206, 0.5683, 0.5104, 0.5694, 0.5066, 0.5567, 0.5126, 0.5583, 0.5061, 0.6339, 0.547, 0.6356, 0.5601, 0.6783, 0.511, 0.6752, 0.2018, 0.7422, 0.1864, 0.7379, 0.2048, 0.7135, 0.2368, 0.7269, 0.3267, 0.8234, 0.3823, 0.8333, 0.3859, 0.8515, 0.3292, 0.8451, 0.3257, 0.9054, 0.3746, 0.9099, 0.3733, 0.95, 0.3359, 0.9473, 0.4185, 0.7714, 0.431, 0.7777, 0.4171, 0.7985, 0.3936, 0.7885, 0.9825, 0.5659, 0.9563, 0.5634, 0.952, 0.5459, 0.9801, 0.5476, 0.3746, 0.9099, 0.4137, 0.915, 0.4094, 0.9535, 0.3733, 0.95, 0.8997, 0.3662, 0.8639, 0.3611, 0.8747, 0.3397, 0.9201, 0.3463, 0.01837, 0.7294, 0.07186, 0.7302, 0.06919, 0.7473, 0.01315, 0.7468, 0.0111, 0.8123, 0.06844, 0.8144, 0.07616, 0.8528, 0.02508, 0.8507, 0.431, 0.7777, 0.4501, 0.7824, 0.4581, 0.805, 0.4171, 0.7985, 0.425, 0.8365, 0.4755, 0.8402, 0.4799, 0.8581, 0.4287, 0.8543, 0.4137, 0.915, 0.4736, 0.9234, 0.4601, 0.9605, 0.4094, 0.9535, 0.9506, 0.09076, 0.9506, 0.1416, 0.9007, 0.1371, 0.8993, 0.09148, 0.8639, 0.09363, 0.8993, 0.09148, 0.9007, 0.1371, 0.8675, 0.1269, 0.8667, 0.06975, 0.894, 0.05012, 0.8993, 0.09148, 0.8639, 0.09363, 0.9464, 0.0391, 0.9506, 0.09076, 0.8993, 0.09148, 0.894, 0.05012, 0.4287, 0.8543, 0.4799, 0.8581, 0.481, 0.8857, 0.4215, 0.8778, 0.01315, 0.7468, 0.06919, 0.7473, 0.06744, 0.7763, 0.01066, 0.7741, 0.9801, 0.5476, 0.952, 0.5459, 0.9577, 0.526, 0.9825, 0.5266, 0.3292, 0.8451, 0.3859, 0.8515, 0.3847, 0.8725, 0.3181, 0.8652, 0.5104, 0.5694, 0.5206, 0.5683, 0.5224, 0.5925, 0.5068, 0.5933, 0.5351, 0.5722, 0.558, 0.5723, 0.5619, 0.5837, 0.5348, 0.5834, 0.4168, 0.8176, 0.4686, 0.8235, 0.4755, 0.8402, 0.425, 0.8365, 0.0268, 0.7135, 0.07616, 0.7161, 0.07186, 0.7302, 0.01837, 0.7294, 0.9815, 0.5879, 0.9648, 0.5795, 0.9563, 0.5634, 0.9825, 0.5659, 0.3471, 0.7975, 0.3885, 0.8115, 0.3823, 0.8333, 0.3267, 0.8234, 0.5505, 0.5064, 0.5473, 0.5105, 0.5446, 0.507, 0.5461, 0.5065, 0.5397, 0.4971, 0.5492, 0.5032, 0.5452, 0.5066, 0.5361, 0.5035, 0.5335, 0.5594, 0.5351, 0.5722, 0.5206, 0.5683, 0.5243, 0.5518, 0.5809, 0.5853, 0.5862, 0.5748, 0.6068, 0.5764, 0.5946, 0.597, 0.5351, 0.5722, 0.5343, 0.5845, 0.5224, 0.5925, 0.5206, 0.5683, 0.5343, 0.5845, 0.5613, 0.5843, 0.561, 0.5979, 0.5224, 0.5925, 0.5862, 0.5748, 0.5877, 0.5611, 0.5996, 0.5548, 0.6068, 0.5764, 0.5877, 0.5611, 0.5529, 0.5606, 0.5409, 0.5525, 0.5996, 0.5548, 0.9023, 0.8477, 0.9024, 0.8631, 0.8987, 0.8632, 0.8985, 0.8477, 0.9018, 0.8556, 0.9017, 0.8594, 0.8993, 0.859, 0.8988, 0.856, 0.5343, 0.5115, 0.5178, 0.5093, 0.518, 0.5038, 0.535, 0.5061, 0.5211, 0.492, 0.5397, 0.4971, 0.5361, 0.5035, 0.5194, 0.4995, 0.5473, 0.5105, 0.5343, 0.5115, 0.535, 0.5061, 0.5446, 0.507, 0.5709, 0.533, 0.5326, 0.5321, 0.5303, 0.5194, 0.5506, 0.5176, 0.5306, 0.4684, 0.5643, 0.475, 0.5467, 0.4891, 0.5231, 0.4826, 0.8754, 0.8594, 0.8625, 0.8633, 0.8663, 0.8513, 0.8754, 0.8471, 0.5643, 0.475, 0.5886, 0.4936, 0.5591, 0.4988, 0.5467, 0.4891, 0.5879, 0.5145, 0.5709, 0.533, 0.5506, 0.5176, 0.5592, 0.508, 0.5506, 0.5176, 0.5303, 0.5194, 0.5343, 0.5115, 0.5473, 0.5105, 0.5231, 0.4826, 0.5467, 0.4891, 0.5397, 0.4971, 0.5211, 0.492, 0.5303, 0.5194, 0.5161, 0.5126, 0.5178, 0.5093, 0.5343, 0.5115, 0.5467, 0.4891, 0.5591, 0.4988, 0.5492, 0.5032, 0.5397, 0.4971, 0.5592, 0.508, 0.5506, 0.5176, 0.5473, 0.5105, 0.5505, 0.5064, 0.6204, 0.528, 0.5996, 0.5548, 0.5709, 0.533, 0.5879, 0.5145, 0.2323, 0.7592, 0.2368, 0.7269, 0.2619, 0.7494, 0.2628, 0.7702, 0.583, 0.8378, 0.5976, 0.8347, 0.5976, 0.8503, 0.5848, 0.848, 0.2277, 0.795, 0.2323, 0.7592, 0.2628, 0.7702, 0.2628, 0.8011, 0.5996, 0.5548, 0.5409, 0.5525, 0.5254, 0.5415, 0.5326, 0.5321, 0.5709, 0.533, 0.5057, 0.5383, 0.514, 0.5412, 0.5126, 0.5583, 0.5066, 0.5567, 0.5166, 0.524, 0.504, 0.519, 0.5096, 0.5121, 0.5203, 0.5154, 0.514, 0.5412, 0.5057, 0.5383, 0.5023, 0.5273, 0.5133, 0.5318, 0.5243, 0.5518, 0.5206, 0.5683, 0.5126, 0.5583, 0.514, 0.5412, 0.5326, 0.5321, 0.5254, 0.5415, 0.5133, 0.5318, 0.5166, 0.524, 0.6121, 0.7067, 0.5952, 0.6977, 0.5926, 0.6777, 0.6208, 0.6781, 0.6208, 0.5005, 0.6204, 0.528, 0.5879, 0.5145, 0.5886, 0.4936, 0.5591, 0.4988, 0.5592, 0.508, 0.5505, 0.5064, 0.5492, 0.5032, 0.5886, 0.4936, 0.5879, 0.5145, 0.5592, 0.508, 0.5591, 0.4988, 0.289, 0.7892, 0.2889, 0.793, 0.286, 0.7929, 0.2859, 0.7892, 0.5235, 0.5003, 0.5349, 0.5003, 0.5347, 0.5035, 0.5233, 0.5036, 0.5492, 0.5032, 0.5505, 0.5064, 0.5461, 0.5065, 0.5452, 0.5066, 0.3666, 0.7708, 0.3936, 0.7885, 0.3885, 0.8115, 0.3471, 0.7975, 0.3936, 0.7885, 0.4171, 0.7985, 0.4168, 0.8176, 0.3885, 0.8115, 0.9586, 0.2474, 0.9566, 0.1931, 0.9727, 0.1865, 0.9727, 0.2466, 0.4171, 0.7985, 0.4581, 0.805, 0.4686, 0.8235, 0.4168, 0.8176, 0.5133, 0.5318, 0.5254, 0.5415, 0.5243, 0.5518, 0.514, 0.5412, 0.561, 0.5979, 0.5613, 0.5843, 0.5809, 0.5853, 0.5946, 0.597, 0.948, 0.1673, 0.8987, 0.1607, 0.9007, 0.1371, 0.9506, 0.1416, 0.5926, 0.6777, 0.5952, 0.6977, 0.567, 0.6995, 0.5601, 0.6783, 0.5133, 0.5318, 0.5023, 0.5273, 0.504, 0.519, 0.5166, 0.524, 0.558, 0.5723, 0.5529, 0.5619, 0.5746, 0.5639, 0.5787, 0.5734, 0.5254, 0.5415, 0.5409, 0.5525, 0.5243, 0.5518, 0.5409, 0.5525, 0.5529, 0.5606, 0.5335, 0.5594, 0.5243, 0.5518, 0.5619, 0.5837, 0.558, 0.5723, 0.5787, 0.5734, 0.5821, 0.5859, 0.5827, 0.6366, 0.561, 0.5979, 0.5946, 0.597, 0.6142, 0.6367, 0.4067, 0.8722, 0.4099, 0.852, 0.4287, 0.8543, 0.4215, 0.8778, 0.9677, 0.7281, 0.952, 0.7029, 0.9677, 0.6928, 0.4099, 0.852, 0.4032, 0.8346, 0.425, 0.8365, 0.4287, 0.8543, 0.4032, 0.8346, 0.3983, 0.819, 0.4168, 0.8176, 0.425, 0.8365, 0.1332, 0.8445, 0.1488, 0.8346, 0.1488, 0.8601, 0.4229, 0.06838, 0.4057, 0.06674, 0.4056, 0.0155, 0.4246, 0.01707, 0.5353, 0.06843, 0.5104, 0.06967, 0.503, 0.01879, 0.5316, 0.01673, 0.4631, 0.07009, 0.4387, 0.06943, 0.4423, 0.01805, 0.4668, 0.01858, 0.1368, 0.7917, 0.1163, 0.8155, 0.09749, 0.7386, 0.1243, 0.7135, 0.4387, 0.06943, 0.4229, 0.06838, 0.4246, 0.01707, 0.4423, 0.01805, 0.823, 0.06226, 0.7929, 0.06121, 0.7954, 0.009566, 0.8254, 0.01075, 0.6301, 0.02226, 0.5933, 0.02755, 0.5915, 0.0151, 0.6282, 0.009566, 0.09769, 0.8717, 0.09749, 0.8346, 0.1118, 0.8346, 0.1118, 0.8718, 0.4056, 0.0155, 0.4057, 0.06674, 0.3273, 0.02221, 0.3282, 0.009566, 0.5353, 0.06843, 0.5316, 0.01673, 0.5915, 0.0151, 0.5933, 0.02755, 0.165, 0.8, 0.1368, 0.7917, 0.1243, 0.7135, 0.165, 0.7191, 0.8793, 0.2261, 0.8989, 0.2462, 0.8961, 0.3206, 0.8639, 0.2997, 0.9352, 0.2151, 0.9335, 0.2342, 0.8793, 0.2261, 0.8749, 0.1978, 0.902, 0.1865, 0.9277, 0.2007, 0.9352, 0.2151, 0.8749, 0.1978, 0.8989, 0.2462, 0.8793, 0.2261, 0.9335, 0.2342, 0.2292, 0.1237, 0.259, 0.1297, 0.2173, 0.2005, 0.1934, 0.1951, 0.7818, 0.1699, 0.8425, 0.1723, 0.79, 0.2283, 0.4259, 0.1793, 0.4731, 0.1802, 0.4514, 0.2363, 0.4142, 0.2358, 0.3982, 0.1781, 0.4259, 0.1793, 0.4142, 0.2358, 0.8356, 0.2483, 0.7908, 0.2578, 0.79, 0.2283, 0.4514, 0.2363, 0.4484, 0.2655, 0.4127, 0.265, 0.4142, 0.2358, 0.1484, 0.1875, 0.1934, 0.1951, 0.1839, 0.2808, 0.1245, 0.2701, 0.5683, 0.253, 0.6183, 0.2463, 0.6301, 0.331, 0.5638, 0.3404, 0.1934, 0.1951, 0.2173, 0.2005, 0.2141, 0.2863, 0.1839, 0.2808, 0.736, 0.6911, 0.6929, 0.691, 0.7222, 0.6416, 0.2215, 0.6874, 0.2178, 0.6571, 0.2746, 0.667, 0.2765, 0.6897, 0.7244, 0.1608, 0.7517, 0.1638, 0.7398, 0.2148, 0.2178, 0.6571, 0.2255, 0.6314, 0.2794, 0.6497, 0.2746, 0.667, 0.6929, 0.691, 0.6942, 0.633, 0.7222, 0.6416, 0.705, 0.2213, 0.7211, 0.2217, 0.7168, 0.2525, 0.6944, 0.252, 0.7398, 0.2148, 0.7387, 0.2324, 0.7211, 0.2217, 0.8042, 0.6363, 0.7865, 0.6406, 0.773, 0.6076, 0.7978, 0.6014, 0.6942, 0.633, 0.6726, 0.6343, 0.6628, 0.6004, 0.693, 0.5987, 0.2918, 0.6701, 0.2936, 0.6943, 0.2765, 0.6897, 0.2746, 0.667, 0.5926, 0.6777, 0.5827, 0.6366, 0.6142, 0.6367, 0.6208, 0.6781, 0.4215, 0.8778, 0.481, 0.8857, 0.4736, 0.9234, 0.4137, 0.915, 0.01066, 0.7741, 0.06744, 0.7763, 0.06844, 0.8144, 0.0111, 0.8123, 0.3847, 0.8725, 0.4215, 0.8778, 0.4137, 0.915, 0.3746, 0.9099, 0.3181, 0.8652, 0.3847, 0.8725, 0.3746, 0.9099, 0.3257, 0.9054, 0.5068, 0.5933, 0.5248, 0.5971, 0.547, 0.6356, 0.5061, 0.6339, 0.5248, 0.5971, 0.561, 0.5979, 0.5827, 0.6366, 0.547, 0.6356, 0.8744, 0.1474, 0.8675, 0.1269, 0.9007, 0.1371, 0.8987, 0.1607, 0.834, 0.6033, 0.7978, 0.6014, 0.7964, 0.5723, 0.8262, 0.574, 0.7978, 0.6014, 0.773, 0.6076, 0.7756, 0.5773, 0.7964, 0.5723, 0.7168, 0.2525, 0.7405, 0.2551, 0.7353, 0.2888, 0.7148, 0.2865, 0.693, 0.5987, 0.6628, 0.6004, 0.6675, 0.567, 0.6933, 0.5655, 0.5617, 0.8044, 0.5282, 0.8105, 0.5331, 0.7781, 0.5608, 0.773, 0.5282, 0.8105, 0.5023, 0.8076, 0.5114, 0.7753, 0.5331, 0.7781, 0.7292, 0.5987, 0.693, 0.5987, 0.6933, 0.5655, 0.7231, 0.5655, 0.6944, 0.252, 0.7168, 0.2525, 0.7148, 0.2865, 0.6952, 0.2862, 0.1595, 0.6482, 0.1587, 0.6288, 0.1921, 0.6301, 0.1886, 0.6526, 0.7289, 0.1149, 0.7451, 0.1128, 0.7484, 0.1383, 0.7267, 0.1378, 0.1766, 0.6759, 0.1595, 0.6482, 0.1886, 0.6526, 0.199, 0.6816, 0.8075, 0.7413, 0.7867, 0.7399, 0.7841, 0.7161, 0.8058, 0.7136, 0.6948, 0.7655, 0.6685, 0.7625, 0.6646, 0.7279, 0.6939, 0.7283, 0.7106, 0.1136, 0.7289, 0.1149, 0.7267, 0.1378, 0.7049, 0.1373, 0.8388, 0.7535, 0.8075, 0.7413, 0.8058, 0.7136, 0.84, 0.7206, 0.7262, 0.7646, 0.6948, 0.7655, 0.6939, 0.7283, 0.7311, 0.7279, 0.1305, 0.4344, 0.1583, 0.4394, 0.1621, 0.4911, 0.1322, 0.4867, 0.03932, 0.4186, 0.0896, 0.4271, 0.08405, 0.4784, 0.03054, 0.4694, 0.3905, 0.4971, 0.4178, 0.4983, 0.4195, 0.5505, 0.3904, 0.5479, 0.8854, 0.5169, 0.9306, 0.5135, 0.9291, 0.5649, 0.879, 0.5687, 0.4178, 0.4983, 0.4548, 0.4993, 0.461, 0.5515, 0.4195, 0.5505, 0.0896, 0.4271, 0.1305, 0.4344, 0.1322, 0.4867, 0.08405, 0.4784, 0.1839, 0.2808, 0.2141, 0.2863, 0.1901, 0.3546, 0.1609, 0.3504, 0.5638, 0.3404, 0.6301, 0.331, 0.6298, 0.3901, 0.5655, 0.3765, 0.7796, 0.3313, 0.8398, 0.3336, 0.8412, 0.3619, 0.784, 0.3748, 0.4264, 0.3403, 0.4724, 0.3414, 0.4661, 0.384, 0.4216, 0.4058, 0.1245, 0.2701, 0.1839, 0.2808, 0.1609, 0.3504, 0.1114, 0.328, 0.5173, 0.3425, 0.5638, 0.3404, 0.5655, 0.3765, 0.5237, 0.3703, 0.3927, 0.3387, 0.4264, 0.3403, 0.4216, 0.4058, 0.3915, 0.4092, 0.1205, 0.6265, 0.1327, 0.6031, 0.138, 0.6119, 0.1271, 0.6342, 0.7329, 0.0507, 0.7573, 0.05299, 0.7556, 0.06494, 0.7313, 0.06382, 0.5266, 0.8316, 0.5266, 0.868, 0.5183, 0.8659, 0.5145, 0.8306, 0.9859, 0.4763, 0.9879, 0.5015, 0.9699, 0.5042, 0.9698, 0.4775, 0.4059, 0.658, 0.4415, 0.6721, 0.4401, 0.6796, 0.4042, 0.6635, 0.7096, 0.04967, 0.7329, 0.0507, 0.7313, 0.06382, 0.7045, 0.06252, 0.9879, 0.4405, 0.9859, 0.4763, 0.9698, 0.4775, 0.9776, 0.4452, 0.1327, 0.6031, 0.165, 0.6017, 0.1667, 0.6076, 0.138, 0.6119, 0.1336, 0.642, 0.1433, 0.6207, 0.151, 0.6248, 0.1465, 0.6451, 0.7297, 0.07694, 0.7539, 0.07689, 0.7495, 0.09486, 0.7293, 0.0959, 0.1374, 0.6771, 0.1336, 0.642, 0.1465, 0.6451, 0.157, 0.6765, 0.1864, 0.8513, 0.1902, 0.8221, 0.2054, 0.8212, 0.1978, 0.8472, 0.6946, 0.7714, 0.6574, 0.7773, 0.6629, 0.7699, 0.6947, 0.7685, 0.6995, 0.07537, 0.7297, 0.07694, 0.7293, 0.0959, 0.7051, 0.09448, 0.2059, 0.8787, 0.1864, 0.8513, 0.1978, 0.8472, 0.2132, 0.8741, 0.7334, 0.7773, 0.6946, 0.7714, 0.6947, 0.7685, 0.7298, 0.771])
me_cylinder.materials.append(mat_material)
me_cylinder.use_remesh_preserve_volume = False
me_cylinder.use_remesh_preserve_attributes = False
me_cylinder.use_mirror_vertex_groups = False
me_cylinder.update()
arm_armature = bpy.data.armatures.new('Armature')  # bones are not reproduced

# ---- objects
ob_cube = bpy.data.objects.new('Cube', me_cube)
ob_armature = bpy.data.objects.new('Armature', arm_armature)
ob_cylinder = bpy.data.objects.new('Cylinder', me_cylinder)

# ---- transforms, parenting, visibility, modifiers, constraints
ob_cube.location = (0.0, 0.0, 0.0)
ob_cube.lineart.crease_threshold = 0.0
ob_armature.location = (0.0, 0.0, 1.041)
ob_armature.show_in_front = True
ob_armature.lineart.crease_threshold = 0.0
ob_cylinder.parent = ob_armature
ob_cylinder.matrix_parent_inverse = Matrix(((1.0, 0.0, 0.0, -0.0), (0.0, 1.0, 0.0, -0.0), (0.0, 0.0, 1.0, -1.041), (0.0, 0.0, 0.0, 1.0)))
ob_cylinder.location = (0.0, 0.0, 0.0)
ob_cylinder.scale = (0.2069, 0.2069, 0.2069)
ob_cylinder.lineart.crease_threshold = 0.0
_vg = ob_cylinder.vertex_groups.new(name='hip')
for _i, _w in zip([22, 23, 27, 28, 29, 31, 32, 33, 34, 35, 36, 37, 38, 39, 40, 41, 42, 43, 46, 47, 49, 62, 63, 67, 73, 74, 75, 343, 344, 345, 346, 347, 348, 349, 350, 353, 355, 357, 360, 361], [0.04873, 0.02013, 0.01726, 0.1649, 0.1415, 0.05105, 0.6018, 0.1381, 0.05856, 0.1463, 0.7069, 0.5809, 0.08838, 0.1311, 0.4307, 0.6084, 0.09085, 0.6755, 0.07103, 0.2222, 0.2781, 0.01794, 0.1809, 0.2275, 0.06285, 0.2105, 0.03353, 0.2447, 0.3774, 0.3451, 0.1346, 0.3989, 0.6282, 0.1367, 0.01006, 0.008632, 0.02436, 0.008968, 0.01676, 0.03551]): _vg.add([_i], _w, 'REPLACE')
_vg = ob_cylinder.vertex_groups.new(name='chest')
for _i, _w in zip([32, 33, 36, 38, 39, 40, 41, 42, 43, 44, 45, 46, 47, 48, 49, 50, 53, 54, 55, 56, 58, 59, 60, 61, 62, 63, 64, 66, 67, 73, 74, 75, 83, 95, 98, 191, 194, 195, 202, 216, 258, 343, 344, 345, 346, 347, 348, 349, 357, 360, 361, 364, 365, 371, 372], [0.06562, 0.0334, 0.08574, 0.6807, 0.5146, 0.2325, 0.188, 0.7207, 0.1934, 0.07919, 0.07036, 0.1192, 0.4619, 0.1849, 0.5627, 0.03058, 0.1027, 0.273, 0.6601, 0.03102, 0.01584, 0.07428, 0.1224, 0.2081, 0.07699, 0.4946, 0.02324, 0.184, 0.6048, 0.01217, 0.4233, 0.109, 0.0418, 0.003379, 0.0485, 0.04163, 0.03456, 0.1301, 0.01424, 0.07327, 0.01217, 0.1162, 0.09402, 0.3732, 0.274, 0.4032, 0.09672, 0.2177, 0.03849, 0.07875, 0.08048, 0.03687, 0.0209, 0.001689, 0.02425]): _vg.add([_i], _w, 'REPLACE')
_vg = ob_cylinder.vertex_groups.new(name='neck')
for _i, _w in zip([48, 50, 51, 53, 54, 55, 56, 57, 58, 59, 60, 61, 64, 66, 76, 77, 189, 190, 191, 192, 193, 194, 195, 196, 197, 199, 200, 202, 203, 206, 207, 209, 210, 212, 213, 215, 216, 220, 221, 224, 225, 226, 227, 228, 229, 230, 231, 232, 233, 235, 236, 237, 238, 239, 240, 241, 242, 243, 244, 245, 246, 247, 248, 249, 250, 251, 252, 253, 254, 255, 256, 257, 258, 259, 260, 261, 262, 263, 264, 265, 266, 267, 268, 269, 270, 271, 272, 273, 274, 275, 276, 277, 278, 279, 280, 281, 282, 283, 286, 288, 289, 293, 294, 295, 358, 363], [0.07715, 0.1554, 0.01056, 0.06566, 0.3858, 0.09232, 0.4404, 0.4297, 0.417, 0.4088, 0.4998, 0.3887, 0.05424, 0.2058, 0.022, 0.4249, 0.1687, 0.1654, 0.2082, 0.1798, 0.1994, 0.2502, 0.2835, 0.08552, 0.005545, 0.1091, 0.02993, 0.2126, 0.03805, 0.0003252, 0.08403, 0.0004067, 0.09193, 0.02044, 0.1289, 0.0431, 0.2453, 0.0003729, 0.01971, 0.007951, 0.002985, 0.02695, 0.05387, 0.0524, 0.01553, 0.02206, 0.03613, 0.06708, 0.04498, 0.01397, 0.003315, 0.05014, 0.1747, 0.1838, 0.1859, 0.2142, 0.2029, 0.1751, 0.1997, 0.2584, 0.1327, 0.1538, 0.13, 0.267, 0.1893, 0.1617, 0.167, 0.2208, 0.1558, 0.2409, 0.2883, 0.09877, 0.2909, 0.2356, 0.08935, 0.08096, 0.06143, 0.06388, 0.08497, 0.104, 0.105, 0.1213, 0.1237, 0.03827, 0.05414, 0.07697, 0.0546, 0.07184, 0.1797, 0.2009, 0.1887, 0.1621, 0.1754, 0.1318, 0.01349, 0.03129, 0.08127, 0.09395, 0.09656, 0.06444, 0.05067, 0.001951, 0.02318, 0.05345, 0.011, 0.005279]): _vg.add([_i], _w, 'REPLACE')
_vg = ob_cylinder.vertex_groups.new(name='head')
for _i, _w in zip([50, 53, 54, 55, 56, 57, 58, 59, 60, 61, 66, 77, 182, 183, 184, 185, 186, 187, 188, 189, 190, 191, 192, 193, 194, 195, 196, 197, 198, 199, 200, 201, 202, 203, 204, 205, 206, 207, 208, 209, 210, 211, 212, 213, 214, 215, 216, 217, 218, 219, 220, 221, 222, 223, 224, 225, 226, 227, 228, 229, 230, 231, 232, 233, 234, 235, 236, 237, 238, 239, 240, 241, 242, 243, 244, 245, 246, 247, 248, 249, 250, 251, 252, 253, 254, 255, 256, 257, 258, 259, 260, 261, 262, 263, 264, 265, 266, 267, 268, 269, 270, 271, 272, 273, 274, 275, 276, 277, 278, 279, 280, 281, 282, 283, 284, 285, 286, 287, 288, 289, 290, 291, 292, 293, 294, 295, 319, 320, 321, 322, 323, 324, 325, 326], [0.07202, 0.04165, 0.08381, 0.0718, 0.2358, 0.2413, 0.2656, 0.2913, 0.2476, 0.3097, 0.0417, 0.2662, 0.9964, 0.9961, 0.996, 0.9969, 0.9959, 0.9971, 0.9965, 0.7148, 0.7179, 0.6796, 0.6949, 0.6646, 0.5834, 0.5167, 0.8587, 0.9554, 0.9925, 0.8306, 0.9376, 0.9888, 0.6939, 0.9487, 0.9926, 0.9933, 0.9607, 0.8628, 0.9935, 0.9623, 0.8566, 0.9932, 0.9565, 0.8191, 0.9913, 0.9461, 0.6333, 1.0, 0.9981, 0.972, 0.9606, 0.9591, 0.9699, 0.9745, 0.9645, 0.9689, 0.9378, 0.916, 0.9391, 0.9491, 0.9465, 0.9472, 0.9228, 0.945, 0.9722, 0.9593, 0.9686, 0.9371, 0.8019, 0.7918, 0.7902, 0.7588, 0.7718, 0.8022, 0.7717, 0.7093, 0.848, 0.826, 0.8523, 0.6954, 0.785, 0.8161, 0.8113, 0.7512, 0.8236, 0.7279, 0.6647, 0.8871, 0.6526, 0.7274, 0.8951, 0.9074, 0.9293, 0.9266, 0.9029, 0.8815, 0.8805, 0.8622, 0.8595, 0.9313, 0.9169, 0.8983, 0.9109, 0.8881, 0.7962, 0.7736, 0.7873, 0.814, 0.8004, 0.8438, 0.962, 0.9517, 0.9068, 0.8928, 0.9718, 0.9952, 0.8899, 0.993, 0.9254, 0.9405, 0.9947, 0.9951, 0.9739, 0.9588, 0.9415, 0.9139, 0.9851, 0.978, 0.9849, 0.9867, 0.9864, 0.9835, 0.986, 0.9872]): _vg.add([_i], _w, 'REPLACE')
_vg = ob_cylinder.vertex_groups.new(name='shoulder.L')
for _i, _w in zip([38, 39, 40, 41, 42, 43, 44, 45, 46, 47, 48, 49, 50, 51, 52, 53, 54, 55, 56, 57, 58, 59, 60, 61, 62, 63, 64, 65, 66, 67, 74, 75, 76, 77, 83, 84, 85, 86, 87, 88, 89, 90, 91, 92, 93, 94, 95, 96, 97, 98, 189, 190, 191, 192, 193, 194, 195, 196, 202, 207, 210, 213, 216, 335, 336, 337, 338, 339, 340, 341, 342, 343, 344, 345, 346, 347, 348, 349, 357, 358, 359, 360, 361, 362, 363, 364, 365, 366, 367, 368, 369, 370, 371, 372], [0.1343, 0.1882, 0.148, 0.06602, 0.06355, 0.02495, 0.7922, 0.7509, 0.6392, 0.221, 0.1999, 0.08685, 0.6803, 0.8411, 0.8948, 0.7598, 0.1072, 0.1468, 0.2534, 0.274, 0.2662, 0.2144, 0.06289, 0.08289, 0.7491, 0.2362, 0.8129, 0.8558, 0.1638, 0.0948, 0.1644, 0.5688, 0.847, 0.2627, 0.5595, 0.1671, 0.1061, 0.6426, 0.2439, 0.01758, 0.004126, 0.2105, 0.301, 0.02917, 0.112, 0.6237, 0.6051, 0.1418, 0.1812, 0.4379, 0.08481, 0.092, 0.03107, 0.1011, 0.1074, 0.1171, 0.06249, 0.02637, 0.05736, 0.03078, 0.02893, 0.02655, 0.03731, 0.05303, 0.002063, 0.05599, 0.09061, 0.08357, 0.008792, 0.01459, 0.07089, 0.074, 0.03301, 0.06717, 0.09408, 0.03178, 0.01248, 0.08222, 0.6959, 0.5287, 0.7397, 0.5033, 0.5993, 0.5693, 0.571, 0.678, 0.3633, 0.3743, 0.1307, 0.1073, 0.1651, 0.3678, 0.3735, 0.3095]): _vg.add([_i], _w, 'REPLACE')
_vg = ob_cylinder.vertex_groups.new(name='arm.L')
for _i, _w in zip([39, 40, 44, 45, 46, 47, 51, 52, 62, 63, 65, 74, 75, 76, 78, 79, 80, 81, 82, 83, 84, 85, 86, 87, 88, 89, 90, 91, 92, 93, 94, 95, 96, 97, 98, 99, 100, 101, 102, 103, 104, 105, 106, 174, 176, 177, 178, 179, 180, 313, 314, 315, 316, 317, 318, 327, 328, 329, 331, 332, 333, 335, 336, 337, 338, 339, 340, 341, 342, 343, 346, 349, 357, 358, 359, 360, 361, 362, 363, 364, 365, 366, 367, 368, 369, 370, 371, 372], [0.05412, 0.03016, 0.01403, 0.1423, 0.1389, 0.0201, 0.09771, 0.06711, 0.1191, 0.01431, 0.08648, 0.06476, 0.2474, 0.08959, 0.4651, 0.1281, 0.1398, 0.5002, 0.2009, 0.3566, 0.8085, 0.8827, 0.3145, 0.7416, 0.9607, 0.9659, 0.7754, 0.6829, 0.951, 0.8784, 0.3596, 0.3522, 0.8445, 0.7859, 0.4782, 0.9626, 0.9652, 0.9319, 0.9543, 0.9671, 0.9513, 0.9329, 0.9593, 0.007869, 0.05311, 0.05799, 0.04659, 0.02, 0.04844, 0.7998, 0.7336, 0.8088, 0.2545, 0.2284, 0.1741, 0.003935, 0.02655, 0.02422, 0.029, 0.02329, 0.009998, 0.9249, 0.9586, 0.9057, 0.8726, 0.8855, 0.9629, 0.9414, 0.8994, 0.01508, 0.02706, 0.03238, 0.2168, 0.4325, 0.223, 0.3628, 0.2477, 0.4044, 0.3903, 0.2473, 0.5825, 0.5986, 0.8512, 0.8707, 0.8169, 0.619, 0.5983, 0.632]): _vg.add([_i], _w, 'REPLACE')
_vg = ob_cylinder.vertex_groups.new(name='elbow.L')
for _i, _w in zip([78, 79, 80, 81, 82, 100, 101, 102, 104, 105, 106, 107, 108, 109, 110, 111, 112, 113, 114, 126, 127, 128, 129, 130, 131, 132, 133, 134, 135, 136, 137, 138, 139, 140, 141, 156, 157, 158, 159, 160, 161, 162, 163, 164, 165, 166, 167, 168, 169, 170, 171, 172, 173, 174, 175, 176, 177, 178, 179, 180, 181, 313, 314, 315, 316, 317, 318, 327, 328, 329, 330, 331, 332, 333, 334, 336, 337, 338, 340, 341, 342], [0.5345, 0.8709, 0.8593, 0.4994, 0.7982, 0.01032, 0.06358, 0.02313, 0.03929, 0.05867, 0.006364, 0.9233, 0.9063, 0.9048, 0.9189, 0.898, 0.9004, 0.9616, 0.9139, 0.289, 0.04961, 0.0369, 0.2825, 0.513, 0.0564, 0.05879, 0.4763, 0.7537, 0.05052, 0.07195, 0.3475, 0.07954, 0.2849, 0.06567, 0.4968, 0.2166, 0.1153, 0.1364, 0.1594, 0.1223, 0.1285, 0.1648, 0.1674, 0.1699, 0.1656, 0.1657, 0.1636, 0.162, 0.1556, 0.1472, 0.16, 0.1552, 0.1492, 0.9641, 0.9694, 0.9441, 0.9355, 0.9444, 0.9584, 0.9466, 0.9701, 0.1987, 0.2656, 0.19, 0.7437, 0.7697, 0.8242, 0.939, 0.9528, 0.9349, 0.9371, 0.9209, 0.9212, 0.9387, 0.9353, 0.01964, 0.02934, 0.003182, 0.005162, 0.03179, 0.01156]): _vg.add([_i], _w, 'REPLACE')
_vg = ob_cylinder.vertex_groups.new(name='hand.L')
for _i, _w in zip([107, 108, 109, 110, 111, 112, 113, 114, 115, 116, 117, 118, 119, 120, 121, 122, 123, 124, 125, 126, 127, 128, 129, 130, 131, 132, 133, 134, 135, 136, 137, 138, 139, 140, 141, 142, 143, 144, 145, 146, 147, 148, 149, 150, 151, 152, 153, 154, 155, 156, 157, 158, 159, 160, 161, 162, 163, 164, 165, 166, 167, 168, 169, 170, 171, 172, 173, 327, 328, 329, 330, 331, 332, 333, 334], [0.07498, 0.09078, 0.09375, 0.07936, 0.0996, 0.09833, 0.02317, 0.08449, 0.9851, 0.9767, 0.9897, 0.9887, 0.9823, 0.9879, 0.9766, 0.9929, 0.9959, 0.9919, 0.9936, 0.7107, 0.9502, 0.9565, 0.7171, 0.4868, 0.9436, 0.9412, 0.5235, 0.246, 0.9495, 0.928, 0.6519, 0.9204, 0.7146, 0.9343, 0.5029, 0.9923, 0.9886, 0.9963, 0.9961, 0.9922, 0.9943, 0.9882, 0.9982, 0.9956, 0.9935, 0.9948, 0.9915, 0.9969, 0.9942, 0.7832, 0.8846, 0.8635, 0.8405, 0.8776, 0.8714, 0.8351, 0.8326, 0.8301, 0.8343, 0.8342, 0.8363, 0.8379, 0.8443, 0.8527, 0.8399, 0.8447, 0.8507, 0.04225, 0.01158, 0.03749, 0.04688, 0.04539, 0.0498, 0.03968, 0.04916]): _vg.add([_i], _w, 'REPLACE')
_vg = ob_cylinder.vertex_groups.new(name='shoulder.R')
for _i, _w in zip([42, 44, 48, 50, 54, 60, 64, 66, 347], [0.07254, 0.05879, 0.4892, 0.007621, 0.1435, 0.06425, 0.0404, 0.3864, 0.03627]): _vg.add([_i], _w, 'REPLACE')
_vg = ob_cylinder.vertex_groups.new(name='arm.R')
_vg = ob_cylinder.vertex_groups.new(name='elbow.R')
_vg = ob_cylinder.vertex_groups.new(name='hand.R')
_vg = ob_cylinder.vertex_groups.new(name='pelvis.L')
for _i, _w in zip([22, 23, 24, 25, 26, 28, 29, 30, 32, 33, 34, 35, 36, 37, 39, 40, 41, 43, 47, 72, 73, 74, 343, 344, 345, 346, 347, 348, 349, 350, 351, 352, 354, 355, 356], [0.06418, 0.4324, 0.4446, 0.1, 0.04383, 0.01173, 0.06416, 0.06023, 0.1174, 0.3873, 0.4861, 0.5905, 0.02668, 0.1686, 0.04914, 0.07386, 0.07426, 0.03243, 0.002488, 0.4618, 0.4419, 0.06462, 0.28, 0.3324, 0.05872, 0.2182, 0.01334, 0.1005, 0.2532, 0.2162, 0.2223, 0.02191, 0.05002, 0.03209, 0.2309]): _vg.add([_i], _w, 'REPLACE')
_vg = ob_cylinder.vertex_groups.new(name='thigh.L')
for _i, _w in zip([1, 3, 5, 7, 9, 11, 12, 13, 14, 15, 16, 17, 18, 19, 20, 21, 22, 23, 24, 25, 26, 27, 28, 29, 30, 31, 32, 33, 34, 35, 36, 37, 38, 39, 40, 41, 69, 70, 71, 72, 73, 74, 309, 310, 311, 312, 343, 344, 345, 346, 347, 348, 349, 350, 351, 352, 353, 354, 355, 356], [0.0009932, 0.0006896, 0.01805, 0.03484, 0.06874, 0.0501, 0.4742, 0.5407, 0.8854, 0.8916, 0.9674, 0.9629, 0.9549, 0.9704, 0.9766, 0.9623, 0.839, 0.5185, 0.5279, 0.8392, 0.8716, 0.839, 0.4665, 0.2416, 0.8621, 0.7521, 0.1851, 0.4115, 0.4258, 0.2148, 0.1088, 0.1056, 0.008602, 0.05333, 0.06881, 0.02864, 0.00258, 0.3328, 0.956, 0.5056, 0.4446, 0.06634, 0.8698, 0.7557, 0.1821, 0.1925, 0.2473, 0.1217, 0.09686, 0.2324, 0.05441, 0.05282, 0.2555, 0.7407, 0.7414, 0.9241, 0.9007, 0.9048, 0.9032, 0.7308]): _vg.add([_i], _w, 'REPLACE')
_vg = ob_cylinder.vertex_groups.new(name='leg.L')
for _i, _w in zip([0, 1, 2, 3, 4, 5, 6, 7, 8, 9, 10, 11, 12, 13, 14, 15, 18, 19, 68, 69, 70, 71, 296, 297, 298, 300, 301, 302, 303, 305, 306, 309, 310, 311, 312, 351, 354, 356], [0.9773, 0.973, 0.9711, 0.9726, 0.949, 0.9635, 0.9364, 0.9552, 0.9521, 0.9293, 0.9747, 0.9484, 0.5252, 0.459, 0.1138, 0.1074, 0.01103, 0.002891, 0.964, 0.9716, 0.6663, 0.002837, 0.5061, 0.4282, 0.1116, 0.08078, 0.4682, 0.2216, 0.05122, 0.07242, 0.006999, 0.1284, 0.2427, 0.8172, 0.807, 0.005515, 0.001446, 0.001419]): _vg.add([_i], _w, 'REPLACE')
_vg = ob_cylinder.vertex_groups.new(name='foot.L')
for _i, _w in zip([2, 4, 6, 8, 68, 296, 297, 298, 299, 300, 301, 302, 303, 304, 305, 306, 307, 308], [0.006285, 0.05023, 0.0625, 0.04325, 0.02049, 0.4939, 0.5717, 0.8883, 0.9945, 0.9192, 0.5317, 0.7784, 0.9487, 0.9985, 0.9275, 0.9715, 0.9999, 0.9829]): _vg.add([_i], _w, 'REPLACE')
_vg = ob_cylinder.vertex_groups.new(name='pelvis.R')
for _i, _w in zip([22, 25, 26, 27, 28, 29, 30, 31, 35, 36, 37, 344, 347, 348, 352, 353, 354, 355], [0.02577, 0.02374, 0.05902, 0.09756, 0.3116, 0.5452, 0.05597, 0.1662, 0.0064, 0.03038, 0.1176, 0.0032, 0.01519, 0.05878, 0.02951, 0.04878, 0.01187, 0.01288]): _vg.add([_i], _w, 'REPLACE')
_vg = ob_cylinder.vertex_groups.new(name='thigh.R')
_vg = ob_cylinder.vertex_groups.new(name='leg.R')
_vg = ob_cylinder.vertex_groups.new(name='foot.R')
_m = ob_cylinder.modifiers.new('Mirror', 'MIRROR')
_m.use_clip = True
_m = ob_cylinder.modifiers.new('Armature', 'ARMATURE')
_m.object = ob_armature

# ---- collection membership
col_collection_1.objects.link(ob_cube)
col_collection_1.objects.link(ob_armature)
col_collection_1.objects.link(ob_cylinder)

# ---- scene / render settings (as saved in the file)
scene.frame_start = 1; scene.frame_end = 250; scene.frame_set(1)
scene.render.engine = 'BLENDER_EEVEE_NEXT'
scene.render.resolution_percentage = 50
scene.render.fps = 30
scene.render.dither_intensity = 0.0
scene.cycles.use_denoising = False
scene.cycles.samples = 128
scene.cycles.sampling_pattern = 'TABULATED_SOBOL'
scene.cycles.light_sampling_threshold = 0.0
scene.cycles.use_adaptive_sampling = False
scene.cycles.use_light_tree = False
scene.cycles.blur_glossy = 0.0
scene.cycles.sample_clamp_indirect = 0.0
scene.view_settings.view_transform = 'Standard'
bpy.context.view_layer.update()

# ---- added for rendering (the .blend has no active camera and no usable light): camera, sun
cam_auto = bpy.data.cameras.new('AutoCamera')
cam_auto.lens = 50.0
cam_auto.sensor_width = 36.0
cam_auto.clip_end = 1000.0
ob_auto_camera = bpy.data.objects.new('AutoCamera', cam_auto)
scene.collection.objects.link(ob_auto_camera)
ob_auto_camera.location = (21.2121, -25.4545, 17.9324)
ob_auto_camera.rotation_euler = (1.09748, -7.21219e-08, 0.694738)
scene.camera = ob_auto_camera
light_auto_sun = bpy.data.lights.new('AutoSun', 'SUN')
light_auto_sun.energy = 3.0
light_auto_sun.angle = 0.0523599
ob_auto_sun = bpy.data.objects.new('AutoSun', light_auto_sun)
scene.collection.objects.link(ob_auto_sun)
ob_auto_sun.rotation_euler = (0.872665, 0.174533, 0.523599)
bpy.context.view_layer.update()
